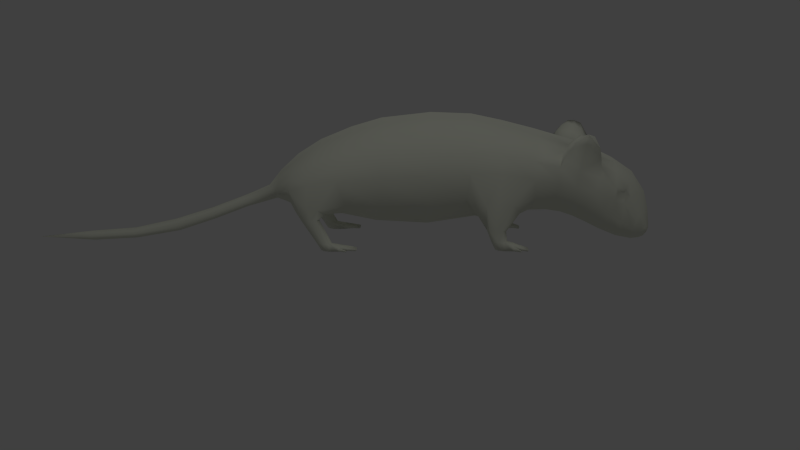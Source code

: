 # Source: mouse.blend  (saved by Blender 2.66.1; exported with 4.5.12 LTS)
import bpy
from mathutils import Matrix  # noqa: F401  (used for matrix-valued properties, if any)

bpy.ops.wm.read_factory_settings(use_empty=True)
scene = bpy.context.scene
scene.name = 'Scene'

# ---- collections
col_collection_1 = bpy.data.collections.new('Collection 1'); scene.collection.children.link(col_collection_1)

# ---- materials (node trees are filled in below, after node groups)
mat_wire = bpy.data.materials.new('wire')
mat_wire.alpha_threshold = 0.0
mat_wire.use_transparent_shadow = False
mat_wire.diffuse_color = (0.0005154, 0.0005154, 0.0005154, 1.0)
mat_wire.roughness = 0.5
mat_wire.specular_intensity = 0.0
mat_wire.line_color = (0.0, 0.0, 0.0, 1.0)
mat_default = bpy.data.materials.new('default')
mat_default.alpha_threshold = 0.0
mat_default.use_transparent_shadow = False
mat_default.diffuse_color = (0.7899, 0.8133, 0.694, 1.0)
mat_default.roughness = 0.5
mat_default.specular_intensity = 1.0
mat_default.line_color = (0.0, 0.0, 0.0, 1.0)

# ---- material node trees

# ---- world
world_world = bpy.data.worlds.new('World'); scene.world = world_world
world_world.color = (0.05088, 0.05088, 0.05088)
world_world.use_sun_shadow = False
world_world.sun_shadow_jitter_overblur = 0.0
world_world.cycles.sampling_method = 'MANUAL'
world_world.cycles.sample_map_resolution = 256

# ---- cameras
cam_camera = bpy.data.cameras.new('Camera')
cam_camera.clip_end = 100.0
cam_camera.lens = 35.0
cam_camera.sensor_width = 32.0
cam_camera.sensor_height = 18.0
cam_camera.ortho_scale = 7.314
cam_camera.dof.focus_distance = 0.0
cam_camera.dof.aperture_fstop = 128.0

# ---- lights
light_lamp = bpy.data.lights.new('Lamp', 'POINT')
light_lamp.transmission_factor = 0.0
light_lamp.cutoff_distance = 30.0
light_lamp.energy = 100.0
light_lamp.shadow_buffer_clip_start = 1.001
light_lamp.shadow_soft_size = 0.1
light_lamp.shadow_maximum_resolution = 0.006
light_lamp.use_absolute_resolution = True
light_lamp.cycles.use_multiple_importance_sampling = False

# ---- meshes
me_body_default = bpy.data.meshes.new('body_default')
me_body_default.from_pydata([(-0.3593, 0.7163, -0.0491), (-0.3539, 0.726, -0.4028), (-0.2666, 0.5068, -0.3989), (-0.273, 0.4852, -0.03391), (-0.3388, 0.6849, 0.2606), (-0.3002, 0.8282, 0.2198), (-0.3044, 0.8813, -0.05195), (-0.3141, 0.9032, -0.4086), (-0.214, 0.9397, 0.1899), (-0.2143, 1.001, -0.05534), (-0.3232, 0.7415, -0.6992), (-0.2502, 0.5336, -0.6846), (-0.3031, 0.8937, -0.708), (-0.2818, 0.7617, 0.457), (-0.2006, 0.8481, 0.4266), (-0.3239, 0.4615, 0.4055), (-0.3214, 0.4618, 0.4876), (-0.3196, 0.6543, 0.4831), (-0.3399, 0.5043, -0.8281), (-0.2824, 0.4321, -0.7627), (-0.2261, 1.024, -0.7144), (-0.2399, 0.9848, -0.9441), (-0.3353, 0.8816, -0.94), (-0.3603, 0.7504, -0.9346), (-0.3214, 0.6928, -1.182), (-0.3202, 0.8357, -1.184), (-0.2836, 0.6679, -1.362), (-0.2252, 0.5564, -1.352), (-0.2507, 0.5309, -1.188), (-0.2304, 0.9399, -1.184), (-0.2303, 0.8876, -1.385), (-0.3197, 0.7901, -1.354), (-0.09539, 1.068, -0.05787), (-0.09291, 0.9988, 0.1736), (0.001829, 1.031, 0.167), (0.001839, 1.098, -0.05719), (-0.09378, 1.118, -0.4187), (-0.2254, 1.04, -0.4161), (0.001884, 1.14, -0.4233), (0.001832, 0.9344, 0.3987), (0.001851, 0.8241, 0.5722), (0.001884, 0.6989, 0.7064), (0.00192, 0.5808, 0.8008), (0.001926, 0.4868, 1.008), (0.001926, 0.3934, 1.249), (0.001917, 0.3018, 1.537), (0.001893, 0.2287, 1.86), (0.001847, 0.2043, 2.188), (0.001794, 0.1587, 2.607), (0.001878, 0.1388, 2.178), (0.001926, 0.1609, 1.843), (0.001958, 0.222, 1.506), (0.001964, 0.3199, 1.218), (0.001964, 0.4148, 0.9742), (0.001977, 0.4808, 0.7305), (0.002003, 0.4486, 0.665), (0.002037, 0.4173, 0.5504), (0.002074, 0.3877, 0.4134), (0.002107, 0.3623, 0.2914), (0.002187, 0.2992, -0.009162), (0.002265, 0.278, -0.4047), (0.002301, 0.3338, -0.7545), (0.002318, 0.3699, -0.9402), (0.002352, 0.3845, -1.174), (0.002375, 0.3881, -1.316), (0.002402, 0.3711, -1.427), (0.002433, 0.338, -1.522), (0.002468, 0.2962, -1.612), (0.002515, 0.2366, -1.729), (0.002563, 0.181, -1.863), (0.002594, 0.1578, -1.981), (0.002601, 0.1649, -2.041), (0.002601, 0.1786, -2.076), (0.002592, 0.2067, -2.099), (0.002576, 0.2494, -2.114), (0.002505, 0.4013, -2.094), (0.002437, 0.5383, -2.056), (0.00235, 0.6922, -1.951), (0.002275, 0.7989, -1.793), (0.002211, 0.8782, -1.63), (0.00218, 0.913, -1.544), (0.002152, 0.9429, -1.456), (0.002074, 1.017, -1.201), (0.002002, 1.081, -0.9521), (0.001941, 1.129, -0.725), (-0.103, 1.112, -0.7228), (-0.09426, 0.9119, 0.4044), (-0.1148, 1.061, -0.9504), (-0.1269, 0.9916, -1.189), (-0.1622, 0.9224, -1.444), (-0.08288, 0.793, 0.5802), (-0.05268, 0.6847, 0.7112), (-0.1213, 0.3565, -0.0164), (-0.1295, 0.3365, -0.4051), (-0.1295, 0.3775, -0.7515), (-0.1118, 0.3863, 0.2436), (-0.2123, 0.4052, 0.3742), (-0.2669, 0.4224, 0.3558), (-0.2677, 0.4872, 0.2055), (-0.0784, 0.409, 0.422), (-0.1303, 0.3882, -0.9401), (-0.1399, 0.443, -1.195), (-0.1297, 0.4522, -1.337), (-0.2129, 0.3945, -1.052), (-0.278, 0.4401, -1.085), (-0.09578, 0.4253, 0.5585), (-0.04382, 0.4615, 0.6672), (-0.1225, 0.505, 0.6903), (-0.1744, 0.4889, 0.624), (-0.13, 0.4372, -1.45), (-0.2342, 0.6767, 0.6079), (-0.2581, 0.594, 0.6218), (-0.1679, 0.5503, 0.7103), (-0.1507, 0.6035, 0.7205), (-0.2894, 0.4483, 0.5509), (-0.2172, 0.4297, 0.5846), (-0.2123, 0.3811, -0.8179), (-0.3294, 0.5004, -1.028), (-0.1681, 0.7445, 0.5952), (-0.1159, 0.6525, 0.7149), (-0.2112, 0.5289, -1.475), (-0.1776, 0.4079, 0.5354), (-0.2885, 0.2984, -0.9836), (-0.3258, 0.3077, -0.9581), (-0.2565, 0.3063, -0.9581), (-0.2062, 0.3638, -0.9341), (-0.2451, 0.3093, -0.9085), (-0.2568, 0.3093, -0.8586), (-0.2889, 0.3088, -0.8406), (-0.3261, 0.3107, -0.8586), (-0.3586, 0.5223, -0.9176), (-0.3401, 0.3088, -0.9085), (-0.2882, 0.1565, -1.001), (-0.2761, 0.1565, -1.059), (-0.2526, 0.1565, -1.059), (-0.2436, 0.1565, -1.001), (-0.2654, 0.2137, -0.9703), (-0.2604, 0.2173, -0.9335), (-0.245, 0.1565, -0.962), (-0.2882, 0.1565, -0.962), (-0.26, 0.1565, -0.9271), (-0.2882, 0.1565, -0.9061), (-0.2672, 0.219, -0.8977), (-0.2882, 0.22, -0.876), (-0.3103, 0.2192, -0.8977), (-0.3151, 0.1565, -0.9271), (-0.3176, 0.2173, -0.9329), (-0.3288, 0.1565, -0.962), (-0.3288, 0.1565, -1.001), (-0.3223, 0.1565, -1.059), (-0.3004, 0.1565, -1.059), (-0.3329, 0.1565, -1.04), (-0.3292, 0.1565, -1.059), (-0.2882, 0.2251, -0.9923), (-0.3009, 0.2063, -1.046), (-0.317, 0.2002, -1.04), (-0.3083, 0.2137, -0.9707), (-0.2879, 0.2063, -1.046), (-0.2573, 0.2002, -1.04), (-0.2756, 0.2063, -1.046), (-0.333, 0.1875, -1.036), (-0.2882, 0.1565, -1.059), (-0.2882, 0.1584, -1.1), (-0.2803, 0.1584, -1.1), (-0.319, 0.1584, -1.1), (-0.3046, 0.1584, -1.1), (-0.3241, 0.1879, -1.049), (-0.3155, 0.1818, -1.1), (-0.2604, 0.1818, -1.1), (-0.2696, 0.1818, -1.1), (-0.2571, 0.1584, -1.1), (-0.04698, 0.4955, 0.7538), (-0.06584, 0.52, 0.7689), (-0.05909, 0.5498, 0.7847), (-0.03941, 0.5711, 0.7953), (-0.2683, 0.3804, 0.4037), (-0.3073, 0.3818, 0.4182), (-0.2305, 0.3762, 0.4223), (-0.2228, 0.3612, 0.5122), (-0.2122, 0.3626, 0.4681), (-0.1734, 0.3997, 0.4523), (-0.2552, 0.3664, 0.537), (-0.2961, 0.3771, 0.5106), (-0.3202, 0.382, 0.4663), (-0.2879, 0.205, 0.3106), (-0.31, 0.1998, 0.3287), (-0.2638, 0.1993, 0.329), (-0.2669, 0.2039, 0.4022), (-0.2601, 0.2022, 0.3664), (-0.2879, 0.2049, 0.4238), (-0.31, 0.2041, 0.4022), (-0.3173, 0.2022, 0.367), (-0.03006, 0.3202, 1.219), (-0.02786, 0.4153, 0.9743), (-0.02786, 0.4872, 1.008), (-0.03006, 0.3937, 1.249), (-0.02927, 0.2222, 1.507), (-0.02926, 0.302, 1.537), (-0.02427, 0.1607, 1.843), (-0.02422, 0.2287, 1.861), (-0.01776, 0.1388, 2.178), (-0.01772, 0.2044, 2.188), (-0.05127, 0.4663, 0.9982), (-0.05127, 0.437, 0.9844), (-0.05347, 0.3722, 1.24), (-0.05347, 0.3421, 1.228), (-0.05268, 0.2802, 1.529), (-0.05268, 0.2443, 1.516), (-0.04765, 0.2059, 1.855), (-0.04767, 0.1831, 1.849), (-0.04115, 0.1838, 2.189), (-0.04116, 0.1616, 2.184), (-0.03634, 0.2237, -2.092), (-0.02319, 0.2583, -2.103), (-0.06942, 0.2581, -2.066), (-0.04753, 0.2653, -2.086), (-0.02876, 0.2002, -2.073), (-0.02868, 0.1876, -2.034), (-0.1125, 0.3969, -1.546), (-0.1882, 0.4921, -1.593), (-0.1024, 0.3472, -1.643), (-0.2197, 0.5881, -1.641), (-0.2124, 0.5411, -1.776), (-0.1702, 0.4275, -1.698), (-0.2454, 0.6333, -1.499), (-0.2416, 0.7421, -1.52), (-0.2092, 0.6968, -1.679), (-0.2019, 0.6049, -1.8), (-0.2304, 0.8328, -1.667), (-0.1888, 0.8613, -1.65), (-0.1654, 0.7701, -1.667), (-0.1475, 0.7108, -1.806), (-0.1793, 0.4782, -1.814), (-0.147, 0.3766, -1.771), (-0.1734, 0.5727, -1.818), (-0.1918, 0.539, -1.804), (-0.1583, 0.5908, -1.882), (-0.1454, 0.5648, -1.866), (-0.07827, 0.234, -1.863), (-0.03835, 0.1922, -1.976), (-0.0926, 0.2898, -1.741), (-0.121, 0.3129, -1.867), (-0.1433, 0.4683, -1.882), (-0.1457, 0.5004, -1.873), (-0.127, 0.5328, -1.891), (-0.1306, 0.5219, -1.921), (-0.1716, 0.5051, -1.828), (-0.1016, 0.3669, -2.013), (-0.1177, 0.3239, -1.984), (-0.1207, 0.6417, -1.915), (-0.09659, 0.5334, -1.991), (-0.08623, 0.2472, -1.97), (-0.02879, 0.3971, -2.082), (-0.07104, 0.386, -2.049), (-0.05262, 0.2137, -2.029), (-0.06628, 0.2393, -2.044), (-0.3355, 0.9056, -1.397), (-0.2444, 0.8512, -1.538), (-0.04375, 0.5389, -2.041), (-0.2638, 0.9531, -1.414), (-0.1618, 0.9554, -1.538), (-0.1206, 0.9016, -1.532), (-0.1181, 0.8527, -1.618), (-0.1504, 0.9046, -1.612), (-0.2048, 0.9752, -1.468), (-0.2509, 0.9174, -1.65), (-0.2097, 0.9207, -1.625), (-0.256, 0.9485, -1.546), (-0.3366, 0.9763, -1.452), (-0.2874, 0.9904, -1.45), (-0.3169, 1.023, -1.505), (-0.2968, 1.028, -1.55), (-0.2125, 0.9711, -1.595), (-0.08413, 0.7752, -1.805), (-0.2961, 0.1584, -1.1), (-0.3078, 0.1818, -1.1), (-0.2846, 0.1818, -1.1), (-0.2721, 0.1584, -1.1), (-0.2916, 0.1818, -1.1), (-0.2879, 0.1818, -1.1), (-0.2886, 0.1632, -1.154), (-0.2915, 0.1632, -1.154), (-0.2852, 0.1632, -1.154), (-0.2811, 0.1504, -1.147), (-0.2882, 0.1504, -1.147), (-0.2954, 0.1504, -1.147), (-0.3107, 0.1632, -1.154), (-0.3155, 0.1632, -1.154), (-0.3088, 0.1504, -1.147), (-0.3169, 0.1504, -1.147), (-0.2678, 0.1504, -1.147), (-0.2603, 0.1504, -1.147), (-0.2661, 0.1632, -1.154), (-0.2618, 0.1632, -1.154), (-0.3358, 0.1528, -1.097), (-0.3358, 0.1621, -1.097), (-0.3427, 0.1528, -1.097), (-0.3427, 0.1621, -1.097), (-0.2879, 0.1499, 0.2953), (-0.2758, 0.1499, 0.2375), (-0.2523, 0.1499, 0.2374), (-0.2433, 0.1499, 0.2951), (-0.2447, 0.1499, 0.3346), (-0.2879, 0.1499, 0.3346), (-0.2597, 0.1499, 0.3695), (-0.2879, 0.1499, 0.3905), (-0.3148, 0.1499, 0.3695), (-0.3285, 0.1499, 0.3346), (-0.3285, 0.1499, 0.2953), (-0.322, 0.1499, 0.2375), (-0.3001, 0.1499, 0.2375), (-0.3326, 0.1514, 0.2555), (-0.3288, 0.1514, 0.2371), (-0.3006, 0.1912, 0.2538), (-0.3167, 0.1851, 0.2594), (-0.2876, 0.1912, 0.2538), (-0.2569, 0.1851, 0.2594), (-0.2753, 0.1912, 0.2538), (-0.3327, 0.1741, 0.2633), (-0.2879, 0.1499, 0.2375), (-0.2879, 0.1536, 0.1925), (-0.28, 0.1536, 0.1925), (-0.3187, 0.1536, 0.1925), (-0.3043, 0.1536, 0.1925), (-0.3238, 0.1741, 0.2497), (-0.3152, 0.177, 0.1925), (-0.2601, 0.177, 0.1925), (-0.2693, 0.177, 0.1925), (-0.2567, 0.1536, 0.1925), (-0.2958, 0.1536, 0.1925), (-0.3074, 0.177, 0.1925), (-0.2843, 0.177, 0.1925), (-0.2718, 0.1536, 0.1925), (-0.2913, 0.177, 0.1925), (-0.2876, 0.177, 0.1925), (-0.2883, 0.1636, 0.123), (-0.2912, 0.1636, 0.123), (-0.2849, 0.1636, 0.123), (-0.2808, 0.1508, 0.1301), (-0.2879, 0.1508, 0.1301), (-0.2951, 0.1508, 0.1301), (-0.3104, 0.1636, 0.123), (-0.3152, 0.1636, 0.123), (-0.3085, 0.1508, 0.1301), (-0.3166, 0.1508, 0.1301), (-0.2675, 0.1508, 0.1301), (-0.26, 0.1508, 0.1301), (-0.2658, 0.1636, 0.1229), (-0.2615, 0.1636, 0.1229), (-0.3355, 0.1498, 0.2021), (-0.3355, 0.1591, 0.2021), (-0.3424, 0.1498, 0.2021), (-0.3424, 0.1591, 0.2021), (-0.2752, 1.01, -1.598), (-0.2319, 1.003, -1.542), (-0.254, 1.016, -1.495), (-0.06419, 0.6799, -1.943)], [], [(0, 1, 2, 3), (0, 4, 5, 6), (1, 0, 6, 7), (6, 5, 8, 9), (1, 10, 11, 2), (7, 12, 10, 1), (5, 13, 14, 8), (4, 15, 16, 17), (4, 17, 13, 5), (10, 18, 19, 11), (12, 20, 21, 22), (12, 22, 23, 10), (24, 23, 22, 25), (24, 26, 27, 28), (25, 29, 30, 31), (25, 22, 21, 29), (25, 31, 26, 24), (32, 33, 34, 35), (32, 9, 8, 33), (36, 37, 9, 32), (35, 38, 36, 32), (38, 84, 85, 36), (33, 86, 39, 34), (85, 87, 21, 20), (84, 83, 87, 85), (88, 87, 83, 82), (88, 89, 30, 29), (82, 81, 89, 88), (90, 40, 39, 86), (90, 91, 41, 40), (92, 93, 60, 59), (92, 3, 2, 93), (93, 94, 61, 60), (93, 2, 11, 94), (59, 58, 95, 92), (95, 96, 97, 98), (58, 57, 99, 95), (94, 100, 62, 61), (101, 102, 64, 63), (101, 28, 27, 102), (101, 103, 104, 28), (63, 62, 100, 101), (56, 105, 99, 57), (56, 55, 106, 105), (105, 106, 107, 108), (102, 109, 65, 64), (110, 111, 112, 113), (110, 13, 17, 111), (111, 108, 107, 112), (111, 114, 115, 108), (111, 17, 16, 114), (9, 37, 7, 6), (37, 20, 12, 7), (8, 14, 86, 33), (20, 37, 36, 85), (29, 21, 87, 88), (4, 0, 3, 98), (98, 3, 92, 95), (98, 97, 15, 4), (11, 19, 116, 94), (28, 104, 117, 24), (118, 119, 91, 90), (118, 14, 13, 110), (27, 120, 109, 102), (108, 115, 121, 105), (104, 122, 123, 117), (103, 124, 122, 104), (103, 125, 126, 124), (116, 127, 126, 125), (19, 128, 127, 116), (18, 129, 128, 19), (18, 130, 131, 129), (117, 123, 131, 130), (132, 133, 134, 135), (135, 136, 137, 138), (135, 138, 139, 132), (140, 141, 139, 138), (140, 142, 143, 141), (141, 143, 144, 145), (145, 144, 146, 147), (145, 147, 139, 141), (148, 132, 139, 147), (148, 149, 150, 132), (148, 151, 152, 149), (153, 122, 124, 136), (153, 154, 155, 156), (153, 157, 154), (136, 135, 134, 158), (136, 158, 159, 153), (142, 127, 128, 143), (143, 128, 129, 144), (156, 123, 122, 153), (156, 160, 151, 148), (124, 126, 137, 136), (129, 131, 146, 144), (23, 130, 18, 10), (100, 125, 103, 101), (125, 100, 94, 116), (130, 23, 24, 117), (138, 137, 142, 140), (147, 146, 156, 148), (137, 126, 127, 142), (146, 131, 123, 156), (161, 133, 132, 150), (161, 162, 163, 133), (149, 164, 165, 150), (149, 152, 166, 155), (155, 167, 164, 149), (155, 166, 160, 156), (158, 168, 169, 159), (134, 170, 168, 158), (91, 42, 41), (106, 54, 171, 107), (113, 112, 172, 173), (113, 119, 118, 110), (112, 107, 171, 172), (55, 54, 106), (119, 174, 42, 91), (97, 175, 176, 15), (96, 177, 175, 97), (121, 178, 179, 180), (115, 181, 178, 121), (114, 182, 181, 115), (15, 176, 183, 16), (86, 14, 118, 90), (99, 180, 96, 95), (180, 99, 105, 121), (180, 179, 177, 96), (16, 183, 182, 114), (175, 184, 185, 176), (177, 186, 184, 175), (178, 187, 188, 179), (181, 189, 187, 178), (182, 190, 189, 181), (176, 185, 191, 183), (179, 188, 186, 177), (183, 191, 190, 182), (53, 52, 192, 193), (43, 194, 195, 44), (43, 42, 174, 194), (52, 51, 196, 192), (44, 195, 197, 45), (51, 50, 198, 196), (45, 197, 199, 46), (50, 49, 200, 198), (46, 199, 201, 47), (49, 48, 200), (47, 201, 48), (173, 174, 119, 113), (202, 173, 172, 203), (202, 204, 195, 194), (194, 174, 173, 202), (193, 171, 54, 53), (193, 192, 205, 203), (203, 172, 171, 193), (203, 205, 204, 202), (204, 206, 197, 195), (192, 196, 207, 205), (205, 207, 206, 204), (206, 208, 199, 197), (196, 198, 209, 207), (207, 209, 208, 206), (208, 210, 201, 199), (198, 200, 211, 209), (209, 211, 210, 208), (210, 48, 201), (200, 48, 211), (211, 48, 210), (212, 213, 74, 73), (212, 214, 215, 213), (73, 72, 216, 212), (72, 71, 217, 216), (218, 109, 120, 219), (218, 220, 67, 66), (66, 65, 109, 218), (221, 222, 223, 219), (221, 224, 225, 226), (226, 227, 222, 221), (226, 228, 229, 230), (230, 231, 227, 226), (219, 120, 224, 221), (219, 223, 220, 218), (222, 232, 233, 223), (227, 234, 235, 222), (227, 236, 237, 234), (238, 239, 70, 69), (238, 240, 233, 241), (69, 68, 240, 238), (242, 243, 244, 245), (242, 232, 246, 243), (245, 247, 248, 242), (245, 236, 249, 250), (241, 251, 239, 238), (241, 233, 232, 242), (74, 213, 252, 75), (213, 215, 253, 252), (217, 71, 70, 239), (217, 254, 255, 216), (255, 214, 212, 216), (255, 248, 247, 214), (214, 247, 253, 215), (254, 251, 248, 255), (224, 26, 31, 225), (225, 31, 256, 257), (225, 257, 228, 226), (120, 27, 26, 224), (235, 246, 232, 222), (244, 237, 236, 245), (252, 258, 76, 75), (253, 250, 258, 252), (30, 259, 256, 31), (260, 261, 262, 263), (260, 264, 89, 261), (228, 265, 266, 229), (228, 257, 267, 265), (267, 257, 256, 268), (268, 256, 259, 269), (268, 270, 271, 267), (229, 263, 262, 230), (229, 266, 272, 263), (262, 273, 231, 230), (150, 274, 162, 161), (150, 165, 275, 154), (133, 163, 276, 159), (133, 277, 170, 134), (154, 278, 274, 150), (154, 275, 167, 155), (159, 157, 153), (159, 276, 279, 157), (159, 169, 277, 133), (157, 279, 278, 154), (279, 280, 281, 278), (276, 282, 280, 279), (163, 283, 282, 276), (162, 284, 283, 163), (274, 285, 284, 162), (278, 281, 285, 274), (275, 286, 287, 167), (165, 288, 286, 275), (164, 289, 288, 165), (167, 287, 289, 164), (277, 290, 291, 170), (169, 292, 290, 277), (168, 293, 292, 169), (170, 291, 293, 168), (292, 293, 291, 290), (288, 289, 287, 286), (282, 283, 284, 280), (285, 281, 280, 284), (152, 294, 295, 166), (151, 296, 294, 152), (160, 297, 296, 151), (166, 295, 297, 160), (296, 297, 295, 294), (298, 299, 300, 301), (301, 186, 188, 302), (301, 302, 303, 298), (304, 305, 303, 302), (304, 187, 189, 305), (305, 189, 190, 306), (306, 190, 191, 307), (306, 307, 303, 305), (308, 298, 303, 307), (308, 309, 310, 298), (308, 311, 312, 309), (184, 313, 314, 185), (184, 315, 313), (186, 301, 300, 316), (186, 316, 317, 184), (185, 318, 311, 308), (302, 188, 187, 304), (307, 191, 185, 308), (319, 299, 298, 310), (319, 320, 321, 299), (309, 322, 323, 310), (309, 312, 324, 314), (314, 325, 322, 309), (314, 324, 318, 185), (316, 326, 327, 317), (300, 328, 326, 316), (310, 329, 320, 319), (310, 323, 330, 313), (299, 321, 331, 317), (299, 332, 328, 300), (313, 333, 329, 310), (313, 330, 325, 314), (317, 315, 184), (317, 331, 334, 315), (317, 327, 332, 299), (315, 334, 333, 313), (334, 335, 336, 333), (331, 337, 335, 334), (321, 338, 337, 331), (320, 339, 338, 321), (329, 340, 339, 320), (333, 336, 340, 329), (330, 341, 342, 325), (323, 343, 341, 330), (322, 344, 343, 323), (325, 342, 344, 322), (332, 345, 346, 328), (327, 347, 345, 332), (326, 348, 347, 327), (328, 346, 348, 326), (347, 348, 346, 345), (343, 344, 342, 341), (337, 338, 339, 335), (340, 336, 335, 339), (312, 349, 350, 324), (311, 351, 349, 312), (318, 352, 351, 311), (324, 350, 352, 318), (351, 352, 350, 349), (80, 79, 262, 261), (261, 89, 81, 80), (265, 267, 271, 353), (263, 272, 354, 260), (89, 264, 259, 30), (79, 78, 273, 262), (269, 355, 270, 268), (272, 353, 271, 354), (354, 355, 264, 260), (259, 264, 355, 269), (251, 241, 242, 248), (247, 245, 250, 253), (239, 251, 254, 217), (250, 249, 356, 258), (258, 356, 77, 76), (220, 240, 68, 67), (223, 233, 240, 220), (78, 77, 356, 273), (231, 249, 236, 227), (273, 356, 249, 231), (270, 355, 354, 271), (353, 272, 266, 265), (34, 39, 40, 41, 42, 43, 44, 45, 46, 47, 48, 49, 50, 51, 52, 53, 54, 55, 56, 57, 58, 59, 60, 61, 62, 63, 64, 65, 66, 67, 68, 69, 70, 71, 72, 73, 74, 75, 76, 77, 78, 79, 80, 81, 82, 83, 84, 38, 35), (243, 246, 235, 234, 237, 244)])
me_body_default.polygons.foreach_set('use_smooth', [True] * 337)
me_body_default.polygons.foreach_set('material_index', [1, 1, 1, 1, 1, 1, 1, 1, 1, 1, 1, 1, 1, 1, 1, 1, 1, 1, 1, 1, 1, 1, 1, 1, 1, 1, 1, 1, 1, 1, 1, 1, 1, 1, 1, 1, 1, 1, 1, 1, 1, 1, 1, 1, 1, 1, 1, 1, 1, 1, 1, 1, 1, 1, 1, 1, 1, 1, 1, 1, 1, 1, 1, 1, 1, 1, 1, 1, 1, 1, 1, 1, 1, 1, 1, 1, 1, 1, 1, 1, 1, 1, 1, 1, 1, 1, 1, 1, 1, 1, 1, 1, 1, 1, 1, 1, 1, 1, 1, 1, 1, 1, 1, 1, 1, 1, 1, 1, 1, 1, 1, 1, 1, 1, 1, 1, 1, 1, 1, 1, 1, 1, 1, 1, 1, 1, 1, 1, 1, 1, 1, 1, 1, 1, 1, 1, 1, 1, 1, 1, 1, 1, 1, 1, 1, 1, 1, 1, 1, 1, 1, 1, 1, 1, 1, 1, 1, 1, 1, 1, 1, 1, 1, 1, 1, 1, 1, 1, 1, 1, 1, 1, 1, 1, 1, 1, 1, 1, 1, 1, 1, 1, 1, 1, 1, 1, 1, 1, 1, 1, 1, 1, 1, 1, 1, 1, 1, 1, 1, 1, 1, 1, 1, 1, 1, 1, 1, 1, 1, 1, 1, 1, 1, 1, 1, 1, 1, 1, 1, 1, 1, 1, 1, 1, 1, 1, 1, 1, 1, 1, 1, 1, 1, 1, 1, 1, 1, 1, 1, 1, 1, 1, 1, 1, 1, 1, 1, 1, 1, 1, 1, 1, 1, 1, 1, 1, 1, 1, 1, 1, 1, 1, 1, 1, 1, 1, 1, 1, 1, 1, 1, 1, 1, 1, 1, 1, 1, 1, 1, 1, 1, 1, 1, 1, 1, 1, 1, 1, 1, 1, 1, 1, 1, 1, 1, 1, 1, 1, 1, 1, 1, 1, 1, 1, 1, 1, 1, 1, 1, 1, 1, 1, 1, 1, 1, 1, 1, 1, 1, 1, 1, 1, 1, 1, 1, 1, 1, 1, 1, 1, 1, 1, 1, 1, 1, 1, 1])
me_body_default.materials.append(mat_wire)
me_body_default.materials.append(mat_default)
me_body_default.use_remesh_preserve_volume = False
me_body_default.use_remesh_preserve_attributes = False
me_body_default.use_mirror_vertex_groups = False
me_body_default.update()

# ---- objects
ob_basemesh = bpy.data.objects.new('basemesh', me_body_default)
ob_lamp = bpy.data.objects.new('Lamp', light_lamp)
ob_camera = bpy.data.objects.new('Camera', cam_camera)

# ---- transforms, parenting, visibility, modifiers, constraints
ob_basemesh.location = (-0.02218, 0.0, 0.0)
ob_basemesh.rotation_euler = (1.571, -0.0, 0.0)
ob_basemesh.lineart.crease_threshold = 0.0
_m = ob_basemesh.modifiers.new('Mirror', 'MIRROR')
_m.use_clip = True
_m.merge_threshold = 0.016
ob_lamp.location = (4.054, 1.005, 5.904)
ob_lamp.rotation_euler = (0.6503, 0.05522, 1.866)
ob_lamp.lock_rotations_4d = False
ob_lamp.empty_display_type = 'ARROWS'
ob_lamp.color = (0.0, 0.0, 0.0, 0.0)
ob_lamp.lineart.crease_threshold = 0.0
ob_camera.location = (6.464, 0.2476, 2.228)
ob_camera.rotation_euler = (1.276, -1.134e-05, 1.579)
ob_camera.lock_rotations_4d = False
ob_camera.empty_display_type = 'ARROWS'
ob_camera.color = (0.0, 0.0, 0.0, 0.0)
ob_camera.display_type = 'WIRE'
ob_camera.lineart.crease_threshold = 0.0

# ---- collection membership
col_collection_1.objects.link(ob_basemesh)
col_collection_1.objects.link(ob_lamp)
col_collection_1.objects.link(ob_camera)

# ---- scene / render settings (as saved in the file)
scene.camera = ob_camera
scene.frame_start = 1; scene.frame_end = 250; scene.frame_set(1)
scene.render.engine = 'BLENDER_EEVEE_NEXT'
scene.render.image_settings.color_mode = 'RGB'
scene.render.image_settings.compression = 90
scene.render.resolution_percentage = 50
scene.render.dither_intensity = 0.0
scene.render.bake_margin = 2
scene.cycles.use_denoising = False
scene.cycles.samples = 10
scene.cycles.sampling_pattern = 'TABULATED_SOBOL'
scene.cycles.light_sampling_threshold = 0.0
scene.cycles.use_adaptive_sampling = False
scene.cycles.use_light_tree = False
scene.cycles.blur_glossy = 0.0
scene.cycles.volume_bounces = 1
scene.cycles.pixel_filter_type = 'GAUSSIAN'
scene.cycles.sample_clamp_indirect = 0.0
scene.view_settings.view_transform = 'Standard'
bpy.context.view_layer.update()
